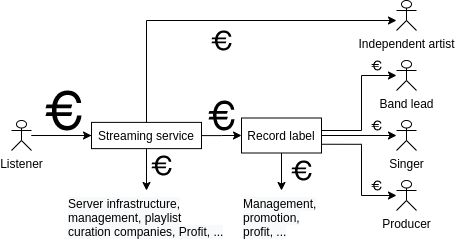

The diagram above was exported from draw.io. Its source (the exported page's mxGraphModel, read from the mxfile embedded in the PNG):
<mxGraphModel dx="462" dy="843" grid="1" gridSize="10" guides="1" tooltips="1" connect="1" arrows="1" fold="1" page="1" pageScale="1" pageWidth="850" pageHeight="1100" math="0" shadow="0">
  <root>
    <mxCell id="0" />
    <mxCell id="1" parent="0" />
    <mxCell id="1aSBHBQKfCoedD4PzTzD-13" style="edgeStyle=orthogonalEdgeStyle;rounded=0;orthogonalLoop=1;jettySize=auto;html=1;entryX=0;entryY=0.5;entryDx=0;entryDy=0;" edge="1" parent="1" source="1aSBHBQKfCoedD4PzTzD-4" target="1aSBHBQKfCoedD4PzTzD-12">
      <mxGeometry relative="1" as="geometry" />
    </mxCell>
    <mxCell id="1aSBHBQKfCoedD4PzTzD-60" value="" style="edgeStyle=orthogonalEdgeStyle;rounded=0;orthogonalLoop=1;jettySize=auto;html=1;" edge="1" parent="1" source="1aSBHBQKfCoedD4PzTzD-4">
      <mxGeometry relative="1" as="geometry">
        <mxPoint x="160" y="325" as="targetPoint" />
      </mxGeometry>
    </mxCell>
    <mxCell id="1aSBHBQKfCoedD4PzTzD-4" value="Listener" style="shape=umlActor;verticalLabelPosition=bottom;verticalAlign=top;html=1;outlineConnect=0;" vertex="1" parent="1">
      <mxGeometry x="60" y="310" width="20" height="30" as="geometry" />
    </mxCell>
    <mxCell id="1aSBHBQKfCoedD4PzTzD-5" value="Band lead" style="shape=umlActor;verticalLabelPosition=bottom;verticalAlign=top;html=1;outlineConnect=0;" vertex="1" parent="1">
      <mxGeometry x="445" y="250" width="20" height="30" as="geometry" />
    </mxCell>
    <mxCell id="1aSBHBQKfCoedD4PzTzD-6" value="Singer" style="shape=umlActor;verticalLabelPosition=bottom;verticalAlign=top;html=1;outlineConnect=0;" vertex="1" parent="1">
      <mxGeometry x="445" y="310" width="20" height="30" as="geometry" />
    </mxCell>
    <mxCell id="1aSBHBQKfCoedD4PzTzD-7" value="Producer" style="shape=umlActor;verticalLabelPosition=bottom;verticalAlign=top;html=1;outlineConnect=0;" vertex="1" parent="1">
      <mxGeometry x="445" y="370" width="20" height="30" as="geometry" />
    </mxCell>
    <mxCell id="1aSBHBQKfCoedD4PzTzD-8" value="" style="shape=mxgraph.signs.travel.euro;html=1;pointerEvents=1;fillColor=#000000;strokeColor=none;verticalLabelPosition=bottom;verticalAlign=top;align=center;" vertex="1" parent="1">
      <mxGeometry x="94" y="280" width="36" height="40" as="geometry" />
    </mxCell>
    <mxCell id="1aSBHBQKfCoedD4PzTzD-9" value="" style="shape=mxgraph.signs.travel.euro;html=1;pointerEvents=1;fillColor=#000000;strokeColor=none;verticalLabelPosition=bottom;verticalAlign=top;align=center;" vertex="1" parent="1">
      <mxGeometry x="420" y="310" width="10" height="10" as="geometry" />
    </mxCell>
    <mxCell id="1aSBHBQKfCoedD4PzTzD-10" value="" style="shape=mxgraph.signs.travel.euro;html=1;pointerEvents=1;fillColor=#000000;strokeColor=none;verticalLabelPosition=bottom;verticalAlign=top;align=center;" vertex="1" parent="1">
      <mxGeometry x="420" y="370" width="10" height="10" as="geometry" />
    </mxCell>
    <mxCell id="1aSBHBQKfCoedD4PzTzD-11" value="" style="shape=mxgraph.signs.travel.euro;html=1;pointerEvents=1;fillColor=#000000;strokeColor=none;verticalLabelPosition=bottom;verticalAlign=top;align=center;" vertex="1" parent="1">
      <mxGeometry x="420" y="250" width="10" height="10" as="geometry" />
    </mxCell>
    <mxCell id="1aSBHBQKfCoedD4PzTzD-18" value="" style="edgeStyle=orthogonalEdgeStyle;rounded=0;orthogonalLoop=1;jettySize=auto;html=1;" edge="1" parent="1" source="1aSBHBQKfCoedD4PzTzD-12" target="1aSBHBQKfCoedD4PzTzD-17">
      <mxGeometry relative="1" as="geometry" />
    </mxCell>
    <mxCell id="1aSBHBQKfCoedD4PzTzD-28" style="edgeStyle=orthogonalEdgeStyle;rounded=0;orthogonalLoop=1;jettySize=auto;html=1;exitX=0.5;exitY=1;exitDx=0;exitDy=0;entryX=0.5;entryY=0;entryDx=0;entryDy=0;" edge="1" parent="1" source="1aSBHBQKfCoedD4PzTzD-12" target="1aSBHBQKfCoedD4PzTzD-27">
      <mxGeometry relative="1" as="geometry" />
    </mxCell>
    <mxCell id="1aSBHBQKfCoedD4PzTzD-40" style="edgeStyle=orthogonalEdgeStyle;rounded=0;orthogonalLoop=1;jettySize=auto;html=1;exitX=0.5;exitY=0;exitDx=0;exitDy=0;" edge="1" parent="1" source="1aSBHBQKfCoedD4PzTzD-12" target="1aSBHBQKfCoedD4PzTzD-38">
      <mxGeometry relative="1" as="geometry">
        <Array as="points">
          <mxPoint x="195" y="210" />
        </Array>
      </mxGeometry>
    </mxCell>
    <mxCell id="1aSBHBQKfCoedD4PzTzD-12" value="Streaming service" style="rounded=0;whiteSpace=wrap;html=1;" vertex="1" parent="1">
      <mxGeometry x="140" y="311.88" width="110" height="26.25" as="geometry" />
    </mxCell>
    <mxCell id="1aSBHBQKfCoedD4PzTzD-43" style="edgeStyle=orthogonalEdgeStyle;rounded=0;orthogonalLoop=1;jettySize=auto;html=1;exitX=1;exitY=0.75;exitDx=0;exitDy=0;" edge="1" parent="1" source="1aSBHBQKfCoedD4PzTzD-17" target="1aSBHBQKfCoedD4PzTzD-7">
      <mxGeometry relative="1" as="geometry">
        <Array as="points">
          <mxPoint x="410" y="334" />
          <mxPoint x="410" y="385" />
        </Array>
      </mxGeometry>
    </mxCell>
    <mxCell id="1aSBHBQKfCoedD4PzTzD-44" style="edgeStyle=orthogonalEdgeStyle;rounded=0;orthogonalLoop=1;jettySize=auto;html=1;exitX=1;exitY=0.5;exitDx=0;exitDy=0;" edge="1" parent="1" source="1aSBHBQKfCoedD4PzTzD-17" target="1aSBHBQKfCoedD4PzTzD-6">
      <mxGeometry relative="1" as="geometry" />
    </mxCell>
    <mxCell id="1aSBHBQKfCoedD4PzTzD-45" style="edgeStyle=orthogonalEdgeStyle;rounded=0;orthogonalLoop=1;jettySize=auto;html=1;exitX=1;exitY=0.5;exitDx=0;exitDy=0;" edge="1" parent="1" source="1aSBHBQKfCoedD4PzTzD-17" target="1aSBHBQKfCoedD4PzTzD-5">
      <mxGeometry relative="1" as="geometry">
        <Array as="points">
          <mxPoint x="370" y="320" />
          <mxPoint x="410" y="320" />
          <mxPoint x="410" y="265" />
        </Array>
      </mxGeometry>
    </mxCell>
    <mxCell id="1aSBHBQKfCoedD4PzTzD-56" style="edgeStyle=orthogonalEdgeStyle;rounded=0;orthogonalLoop=1;jettySize=auto;html=1;exitX=0.5;exitY=1;exitDx=0;exitDy=0;entryX=0.5;entryY=0;entryDx=0;entryDy=0;" edge="1" parent="1" source="1aSBHBQKfCoedD4PzTzD-17" target="1aSBHBQKfCoedD4PzTzD-54">
      <mxGeometry relative="1" as="geometry" />
    </mxCell>
    <mxCell id="1aSBHBQKfCoedD4PzTzD-17" value="Record label" style="rounded=0;whiteSpace=wrap;html=1;" vertex="1" parent="1">
      <mxGeometry x="290" y="307.5" width="80" height="35" as="geometry" />
    </mxCell>
    <mxCell id="1aSBHBQKfCoedD4PzTzD-26" value="" style="shape=mxgraph.signs.travel.euro;html=1;pointerEvents=1;fillColor=#000000;strokeColor=none;verticalLabelPosition=bottom;verticalAlign=top;align=center;" vertex="1" parent="1">
      <mxGeometry x="257" y="290" width="26" height="30" as="geometry" />
    </mxCell>
    <mxCell id="1aSBHBQKfCoedD4PzTzD-27" value="&lt;span style=&quot;color: rgb(0 , 0 , 0) ; font-family: &amp;#34;helvetica&amp;#34; ; font-size: 12px ; font-style: normal ; font-weight: 400 ; letter-spacing: normal ; text-align: center ; text-indent: 0px ; text-transform: none ; word-spacing: 0px ; background-color: rgb(248 , 249 , 250) ; display: inline ; float: none&quot;&gt;Server infrastructure, management, playlist curation companies, Profit, ...&lt;/span&gt;" style="text;whiteSpace=wrap;html=1;" vertex="1" parent="1">
      <mxGeometry x="115" y="380" width="160" height="30" as="geometry" />
    </mxCell>
    <mxCell id="1aSBHBQKfCoedD4PzTzD-38" value="Independent artist" style="shape=umlActor;verticalLabelPosition=bottom;verticalAlign=top;html=1;outlineConnect=0;" vertex="1" parent="1">
      <mxGeometry x="445" y="190" width="20" height="30" as="geometry" />
    </mxCell>
    <mxCell id="1aSBHBQKfCoedD4PzTzD-41" value="" style="shape=mxgraph.signs.travel.euro;html=1;pointerEvents=1;fillColor=#000000;strokeColor=none;verticalLabelPosition=bottom;verticalAlign=top;align=center;" vertex="1" parent="1">
      <mxGeometry x="260" y="220" width="20" height="20" as="geometry" />
    </mxCell>
    <mxCell id="1aSBHBQKfCoedD4PzTzD-54" value="&lt;span style=&quot;color: rgb(0 , 0 , 0) ; font-family: &amp;#34;helvetica&amp;#34; ; font-size: 12px ; font-style: normal ; font-weight: 400 ; letter-spacing: normal ; text-align: center ; text-indent: 0px ; text-transform: none ; word-spacing: 0px ; background-color: rgb(248 , 249 , 250) ; display: inline ; float: none&quot;&gt;Management, promotion, profit, ...&lt;/span&gt;" style="text;whiteSpace=wrap;html=1;" vertex="1" parent="1">
      <mxGeometry x="290" y="380" width="80" height="30" as="geometry" />
    </mxCell>
    <mxCell id="1aSBHBQKfCoedD4PzTzD-57" value="" style="shape=mxgraph.signs.travel.euro;html=1;pointerEvents=1;fillColor=#000000;strokeColor=none;verticalLabelPosition=bottom;verticalAlign=top;align=center;" vertex="1" parent="1">
      <mxGeometry x="200" y="345" width="20" height="20" as="geometry" />
    </mxCell>
    <mxCell id="1aSBHBQKfCoedD4PzTzD-58" value="" style="shape=mxgraph.signs.travel.euro;html=1;pointerEvents=1;fillColor=#000000;strokeColor=none;verticalLabelPosition=bottom;verticalAlign=top;align=center;" vertex="1" parent="1">
      <mxGeometry x="340" y="350" width="20" height="20" as="geometry" />
    </mxCell>
  </root>
</mxGraphModel>